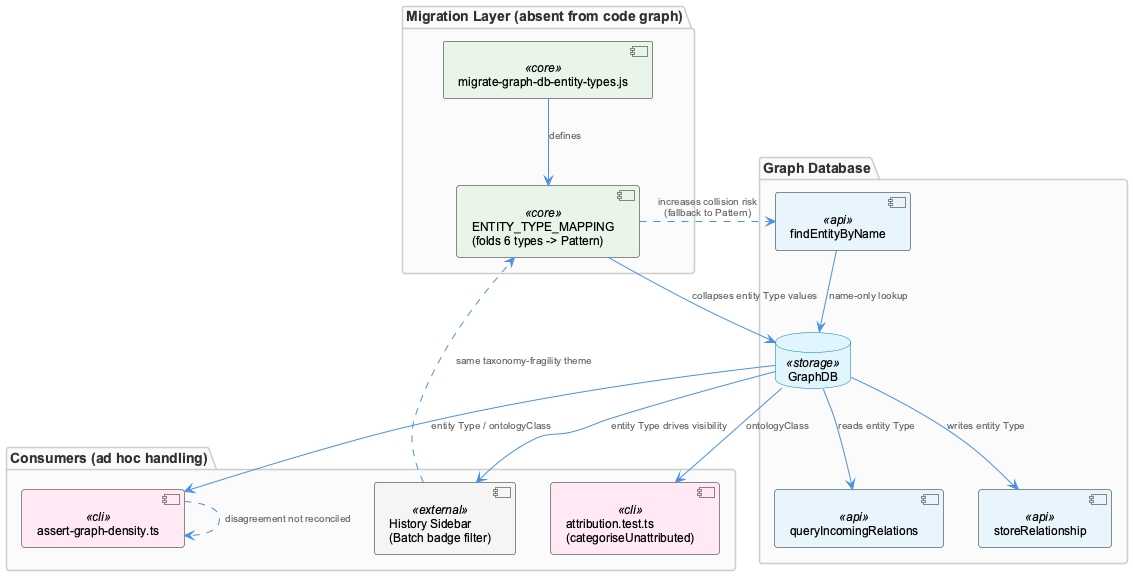

The diagram above was rendered by PlantUML. Its source (embedded in the PNG):
@startuml
!include /Users/Q284340/Agentic/coding/docs/puml/_standard-style.puml

package "Migration Layer (absent from code graph)" {
  component "migrate-graph-db-entity-types.js" as migration <<core>>
  component "ENTITY_TYPE_MAPPING\n(folds 6 types -> Pattern)" as mapping <<core>>
}

package "Graph Database" {
  database "GraphDB" as gdb <<storage>>
  component "queryIncomingRelations" as queryRel <<api>>
  component "storeRelationship" as storeRel <<api>>
  component "findEntityByName" as findByName <<api>>
}

package "Consumers (ad hoc handling)" {
  component "assert-graph-density.ts" as density <<cli>>
  component "attribution.test.ts\n(categoriseUnattributed)" as attribution <<cli>>
  component "History Sidebar\n(Batch badge filter)" as sidebar <<external>>
}

migration --> mapping : "defines"
mapping --> gdb : "collapses entity Type values"
gdb --> queryRel : "reads entity Type"
gdb --> storeRel : "writes entity Type"
findByName --> gdb : "name-only lookup"
mapping ..> findByName : "increases collision risk\n(fallback to Pattern)"

gdb --> density : "entity Type / ontologyClass"
density ..> density : "disagreement not reconciled"
gdb --> attribution : "ontologyClass"
gdb --> sidebar : "entity Type drives visibility"

sidebar ..> mapping : "same taxonomy-fragility theme"

@enduml